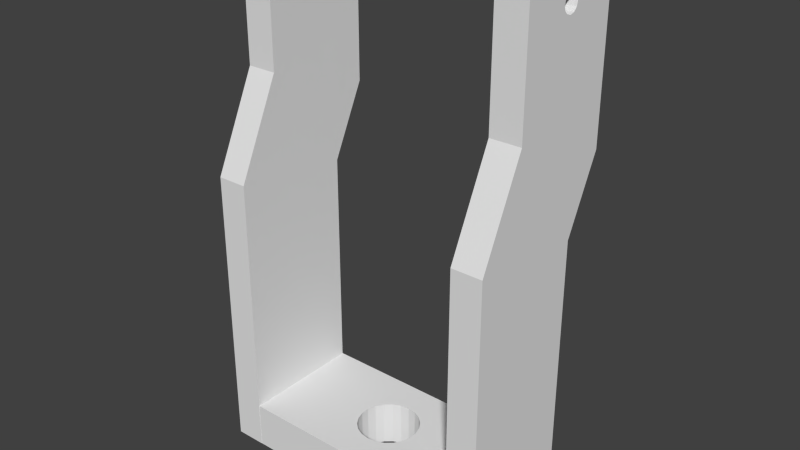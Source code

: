 # Source: man.p7_man.p8.blend  (saved by Blender 2.76.0; exported with 4.5.12 LTS)
import bpy
from mathutils import Matrix  # noqa: F401  (used for matrix-valued properties, if any)

bpy.ops.wm.read_factory_settings(use_empty=True)
scene = bpy.context.scene
scene.name = 'Scene'

# ---- collections
col_collection_1 = bpy.data.collections.new('Collection 1'); scene.collection.children.link(col_collection_1)

# ---- world
world_world = bpy.data.worlds.new('World'); scene.world = world_world
world_world.color = (0.05088, 0.05088, 0.05088)
world_world.use_sun_shadow = False
world_world.sun_shadow_jitter_overblur = 0.0
world_world.cycles.sampling_method = 'MANUAL'
world_world.cycles.sample_map_resolution = 256

# ---- meshes
me_man_p7 = bpy.data.meshes.new('man.p7')
me_man_p7.from_pydata([(0.038, -0.02018, 5.346e-06), (0.002817, -0.009777, 5.346e-06), (1.388e-17, -0.01018, 5.346e-06), (0.038, -0.02018, 5.346e-06), (0.038, -0.02018, 5.346e-06), (0.038, -0.02025, 0.07863), (0.038, 0.01334, 5.344e-06), (0.038, -0.02018, 5.346e-06), (0.038, -0.02018, 5.346e-06), (0.038, -0.02018, 5.346e-06), (0.038, -0.02018, 5.346e-06), (0.038, -0.02018, 5.346e-06), (0.038, -0.02018, -0.01499), (0.038, -0.02018, -0.01499), (0.038, -0.02025, -0.01499), (-0.03799, -0.02018, 5.346e-06), (-0.03799, -0.02018, 5.346e-06), (0.005406, -0.008594, 5.345e-06), (0.048, -0.02025, 0.07863), (0.038, -0.005681, 0.1095), (0.038, 0.01669, 5.343e-06), (0.009898, 0.001241, 5.345e-06), (0.009898, -0.001605, 5.345e-06), (0.009096, -0.004336, 5.345e-06), (0.007557, -0.00673, 5.345e-06), (-0.03799, -0.02018, 5.346e-06), (-0.03799, -0.02018, 4.048e-06), (0.038, -0.02018, -0.01499), (0.038, -0.02018, -0.01499), (-0.03799, -0.02018, -0.01441), (-0.03799, -0.02018, -0.01499), (-0.038, -0.02018, -0.01499), (-0.038, -0.02018, -0.01499), (0.038, 0.01973, -0.01499), (0.048, -0.02025, -0.01499), (0.038, -0.02018, -0.01499), (-0.002817, -0.009777, 5.346e-06), (-0.03799, -0.02018, 5.346e-06), (0.002817, -0.009777, -0.01499), (0.048, -0.005681, 0.1095), (0.038, 0.01271, 0.1386), (0.038, 0.01906, 5.343e-06), (1.388e-17, -0.01018, -0.01499), (-0.038, -0.02018, -0.01499), (0.038, 0.01982, -0.01499), (0.038, 0.01975, -0.01497), (0.038, 0.01975, -0.01499), (0.048, 0.01975, -0.01499), (-0.005406, -0.008594, 5.345e-06), (-0.03799, -0.02018, 5.346e-06), (0.005406, -0.008594, -0.01499), (0.048, -0.005681, 0.1516), (0.038, 0.01121, 0.139), (0.038, 0.01975, 0.07355), (0.038, 0.01975, 5.343e-06), (0.009898, -0.001605, -0.01499), (0.009096, -0.004336, -0.01499), (0.007557, -0.00673, -0.01499), (-0.002817, -0.009777, -0.01499), (-0.038, 0.01975, -0.01499), (-0.038, 0.01975, -0.01494), (-0.038, 0.01975, -2.018e-05), (-0.038, 0.01982, 5.343e-06), (-0.038, 0.01982, -0.01499), (0.038, 0.01982, 5.343e-06), (0.038, 0.01975, 5.343e-06), (-0.005406, -0.008594, -0.01499), (-0.007557, -0.00673, 5.345e-06), (-0.03799, -0.02018, 5.346e-06), (1.388e-17, -0.01018, 5.346e-06), (0.048, 0.01011, 0.1401), (0.038, -0.005681, 0.1516), (0.038, 0.01011, 0.1401), (0.048, 0.01271, 0.1386), (0.038, 0.0311, 0.09705), (0.009898, 0.001241, -0.01499), (-0.009898, 0.001241, -0.01499), (-0.038, 0.01975, 5.343e-06), (0.048, 0.01121, 0.139), (-0.007557, -0.00673, -0.01499), (-0.009096, -0.004336, 5.345e-06), (-0.03799, -0.02018, 5.346e-06), (0.048, 0.009712, 0.1416), (0.038, 0.009712, 0.1416), (0.048, 0.0311, 0.1516), (0.048, 0.01421, 0.139), (0.038, 0.01421, 0.139), (0.009096, 0.003972, 5.345e-06), (-0.009096, 0.003972, -0.01499), (-0.009898, -0.001605, -0.01499), (-0.03799, 0.01975, 5.343e-06), (-0.03799, 0.01906, 5.343e-06), (-0.03799, 0.01892, 5.343e-06), (-0.03799, 0.01669, 5.343e-06), (-0.03799, -0.01849, 5.346e-06), (-0.03799, -0.02018, 5.346e-06), (-0.009898, -0.001605, 5.345e-06), (1.388e-17, 0.009818, 5.343e-06), (0.009096, 0.003972, -0.01499), (1.388e-17, 0.009818, -0.01499), (-0.009096, -0.004336, -0.01499), (0.048, 0.01011, 0.1431), (0.038, 0.01011, 0.1431), (0.048, 0.01271, 0.1446), (0.038, 0.0311, 0.1516), (0.048, 0.01975, 0.07355), (0.038, 0.01531, 0.1401), (-0.007557, 0.006367, -0.01499), (-0.009898, 0.001241, 5.345e-06), (-0.002817, 0.009413, 5.344e-06), (0.002817, 0.009413, 5.344e-06), (0.007557, 0.006367, -0.01499), (0.002817, 0.009413, -0.01499), (-0.002817, 0.009413, -0.01499), (0.007557, 0.006367, 5.344e-06), (0.048, 0.01121, 0.1442), (0.038, 0.01121, 0.1442), (0.048, 0.01421, 0.1442), (0.038, 0.01271, 0.1446), (0.048, 0.0311, 0.09705), (0.048, 0.01531, 0.1401), (-0.005406, 0.008231, -0.01499), (-0.009096, 0.003972, 5.345e-06), (-0.005406, 0.008231, 5.344e-06), (0.005406, 0.008231, 5.344e-06), (0.005406, 0.008231, -0.01499), (0.048, 0.01531, 0.1431), (0.038, 0.01421, 0.1442), (0.048, 0.01571, 0.1416), (0.038, 0.0311, 0.09705), (0.038, 0.01571, 0.1416), (-0.007557, 0.006367, 5.344e-06), (0.038, 0.01531, 0.1431), (0.038, 0.01975, 0.07355), (1.388e-17, 0.009818, -0.01499), (1.388e-17, 0.009818, 5.343e-06), (-0.03799, 0.01975, 0.07355), (-0.04799, 0.01975, 0.07355), (-0.03799, 0.01271, 0.1386), (-0.04799, 0.01975, -0.01499), (-0.03799, 0.01421, 0.139), (-0.03799, 0.01121, 0.139), (-0.03799, -0.02025, -0.01499), (-0.04799, 0.01271, 0.1386), (-0.03799, 0.0311, 0.09705), (-0.04799, 0.01121, 0.139), (-0.03799, -0.005681, 0.1095), (-0.04799, -0.02025, -0.01499), (-0.04799, -0.005681, 0.1095), (-0.04799, 0.0311, 0.09705), (-0.04799, 0.0311, 0.09705), (-0.03799, 0.01531, 0.1401), (-0.04799, 0.01421, 0.139), (-0.04799, 0.01011, 0.1401), (-0.03799, 0.01011, 0.1401), (-0.03799, -0.02025, 0.07863), (-0.04799, -0.02025, 0.07863), (-0.04799, 0.01975, 0.07355), (-0.03799, 0.01571, 0.1416), (-0.03799, -0.005681, 0.1516), (-0.04799, 0.01531, 0.1401), (-0.03799, 0.0311, 0.1516), (-0.04799, 0.009712, 0.1416), (-0.03799, 0.009712, 0.1416), (-0.04799, 0.0311, 0.1516), (-0.03799, 0.01531, 0.1431), (-0.04799, 0.01571, 0.1416), (-0.04799, -0.005681, 0.1516), (-0.03799, 0.01011, 0.1431), (-0.03799, 0.01421, 0.1442), (-0.04799, 0.01011, 0.1431), (-0.03799, 0.01121, 0.1442), (-0.04799, 0.01531, 0.1431), (-0.04799, 0.01271, 0.1446), (-0.03799, 0.01271, 0.1446), (-0.04799, 0.01121, 0.1442), (-0.04799, 0.01421, 0.1442)], [], [(1, 2, 3, 0), (0, 4, 17, 1), (5, 6, 7, 8, 9, 10, 4, 0, 3, 11, 12, 13, 14), (15, 3, 2, 16), (14, 18, 5), (6, 5, 19, 20), (20, 41, 54, 65, 64, 21, 7, 6), (8, 7, 21, 22), (9, 8, 22, 23), (10, 9, 23, 24), (4, 10, 24, 17), (25, 11, 3, 15), (26, 12, 11, 25), (27, 28, 13, 12, 26, 29, 30, 31, 32), (33, 34, 14, 13, 28, 35), (16, 2, 36, 37), (17, 38, 1), (34, 18, 14), (18, 39, 5), (5, 39, 19), (20, 19, 40, 41), (32, 42, 27), (28, 27, 35), (43, 32, 31), (44, 45, 46, 33, 35, 27), (46, 47, 34, 33), (37, 36, 48, 49), (17, 50, 38), (1, 38, 42), (18, 34, 39), (39, 51, 19), (52, 40, 19), (41, 40, 53, 54), (21, 55, 22), (22, 56, 23), (23, 57, 24), (24, 50, 17), (32, 58, 42), (27, 42, 38), (32, 43, 59, 60, 61, 62, 63), (27, 55, 44), (45, 44, 64, 65), (45, 65, 54, 53, 47, 46), (39, 34, 47), (36, 66, 48), (49, 48, 67, 68), (27, 38, 50), (1, 42, 69), (39, 70, 51), (19, 51, 71), (19, 72, 52), (73, 40, 52), (40, 74, 53), (21, 75, 55), (22, 55, 56), (23, 56, 57), (24, 57, 50), (66, 58, 32), (69, 42, 58), (63, 76, 32), (77, 62, 61), (62, 64, 63), (27, 56, 55), (44, 55, 75), (63, 64, 44), (39, 47, 78), (36, 58, 66), (48, 66, 79), (48, 79, 67), (68, 67, 80, 81), (50, 57, 27), (78, 70, 39), (51, 70, 82), (71, 83, 19), (51, 84, 71), (19, 83, 72), (78, 52, 72), (73, 52, 78), (85, 40, 73), (86, 74, 40), (87, 75, 21), (27, 57, 56), (32, 79, 66), (69, 58, 36), (63, 88, 76), (32, 76, 89), (62, 77, 90, 91, 92, 93, 94, 95, 96), (97, 64, 62), (75, 98, 44), (44, 99, 63), (78, 47, 73), (67, 79, 100), (67, 100, 80), (81, 80, 96, 95), (64, 87, 21), (78, 72, 70), (51, 82, 101), (70, 83, 82), (102, 83, 71), (51, 103, 84), (71, 84, 104), (70, 72, 83), (105, 85, 73), (85, 86, 40), (86, 106, 74), (105, 47, 53), (87, 98, 75), (32, 100, 79), (63, 107, 88), (108, 76, 88), (89, 100, 32), (96, 89, 76), (96, 108, 62), (62, 109, 97), (97, 110, 64), (44, 98, 111), (44, 112, 99), (63, 99, 113), (105, 73, 47), (80, 100, 89), (80, 89, 96), (114, 87, 64), (101, 115, 51), (82, 102, 101), (82, 83, 102), (71, 116, 102), (51, 115, 103), (84, 103, 117), (104, 118, 71), (84, 119, 104), (119, 85, 105), (120, 86, 85), (120, 106, 86), (74, 106, 104), (114, 98, 87), (121, 107, 63), (122, 88, 107), (108, 88, 122), (96, 76, 108), (62, 108, 122), (62, 123, 109), (64, 110, 124), (44, 111, 125), (114, 111, 98), (125, 112, 44), (63, 113, 121), (64, 124, 114), (101, 116, 115), (101, 102, 116), (71, 118, 116), (115, 118, 103), (84, 117, 126), (103, 127, 117), (104, 127, 118), (84, 128, 119), (104, 119, 74), (119, 105, 129), (119, 120, 85), (128, 106, 120), (104, 106, 130), (131, 107, 121), (122, 107, 131), (62, 122, 131), (131, 123, 62), (123, 113, 109), (110, 125, 124), (124, 125, 111), (124, 111, 114), (110, 112, 125), (123, 121, 113), (115, 116, 118), (103, 118, 127), (126, 128, 84), (117, 132, 126), (117, 127, 132), (132, 127, 104), (128, 120, 119), (129, 105, 133), (128, 130, 106), (104, 130, 132), (131, 121, 123), (109, 113, 134), (135, 112, 110), (126, 130, 128), (126, 132, 130), (109, 134, 135), (135, 134, 112), (136, 90, 77, 61, 60, 137), (90, 136, 138, 91), (59, 139, 137, 60), (136, 140, 138), (91, 138, 141, 92), (30, 142, 139, 59, 43, 31), (143, 137, 139), (144, 140, 136), (140, 143, 138), (138, 145, 141), (92, 141, 146, 93), (29, 142, 30), (139, 142, 147), (148, 143, 139), (143, 149, 137), (144, 136, 150), (144, 151, 140), (140, 152, 143), (138, 143, 145), (141, 145, 153), (141, 154, 146), (146, 94, 93), (155, 142, 29, 26, 25, 15, 16, 37, 49, 68, 81, 95, 94, 146), (156, 139, 147), (142, 155, 147), (148, 139, 156), (145, 143, 148), (152, 149, 143), (150, 136, 157), (158, 151, 144), (151, 152, 140), (141, 153, 154), (148, 153, 145), (146, 154, 159), (155, 146, 156), (147, 155, 156), (156, 146, 148), (152, 160, 149), (161, 158, 144), (158, 160, 151), (151, 160, 152), (154, 153, 162), (148, 162, 153), (146, 159, 148), (159, 154, 163), (149, 160, 164), (161, 144, 164), (165, 158, 161), (158, 166, 160), (154, 162, 163), (167, 162, 148), (148, 159, 167), (159, 163, 168), (164, 144, 149), (164, 160, 166), (167, 161, 164), (161, 169, 165), (165, 166, 158), (163, 162, 170), (170, 162, 167), (159, 161, 167), (168, 171, 159), (163, 170, 168), (164, 166, 172), (164, 173, 167), (161, 174, 169), (169, 172, 165), (165, 172, 166), (167, 175, 170), (159, 174, 161), (168, 175, 171), (159, 171, 174), (168, 170, 175), (172, 176, 164), (164, 176, 173), (167, 173, 175), (174, 176, 169), (169, 176, 172), (171, 175, 173), (171, 173, 174), (174, 173, 176)])
_uv = me_man_p7.uv_layers.new(name='UVMap')
_uv.uv.foreach_set('vector', [0.8813, 0.4571, 0.8829, 0.4461, 0.9219, 0.5948, 0.9219, 0.5948, 0.9219, 0.5948, 0.9219, 0.5948, 0.8767, 0.4673, 0.8813, 0.4571, 0.5751, 0.307, 0.741, 0.5973, 0.611, 0.6125, 0.611, 0.6125, 0.611, 0.6125, 0.611, 0.6125, 0.611, 0.6125, 0.611, 0.6125, 0.611, 0.6125, 0.611, 0.6125, 0.6178, 0.6708, 0.6178, 0.6708, 0.6175, 0.6709, 0.9219, 0.2974, 0.9219, 0.5948, 0.8829, 0.4461, 0.9219, 0.2974, 1.0, 0.6542, 0.961, 0.2884, 1.0, 0.2884, 0.741, 0.5973, 0.5751, 0.307, 0.6176, 0.1803, 0.7539, 0.5958, 0.778, 0.5948, 0.7688, 0.5948, 0.7661, 0.5948, 0.7661, 0.5948, 0.7658, 0.5948, 0.8383, 0.4848, 0.9219, 0.5948, 0.7911, 0.5948, 0.9219, 0.5948, 0.9219, 0.5948, 0.8383, 0.4848, 0.8494, 0.4848, 0.9219, 0.5948, 0.9219, 0.5948, 0.8494, 0.4848, 0.8601, 0.4817, 0.9219, 0.5948, 0.9219, 0.5948, 0.8601, 0.4817, 0.8694, 0.4757, 0.9219, 0.5948, 0.9219, 0.5948, 0.8694, 0.4757, 0.8767, 0.4673, 0.9219, 0.2974, 0.9219, 0.5948, 0.9219, 0.5948, 0.9219, 0.2974, 0.8243, 0.8922, 0.7658, 0.5948, 0.8243, 0.5948, 0.8243, 0.8922, 0.7658, 0.5948, 0.7658, 0.5948, 0.7658, 0.5948, 0.7658, 0.5948, 0.8243, 0.8922, 0.7681, 0.8922, 0.7658, 0.8922, 0.7658, 0.8922, 0.7658, 0.8922, 0.2478, 0.6689, 0.2868, 0.8254, 0.2477, 0.8254, 0.2477, 0.8251, 0.2477, 0.8251, 0.2478, 0.8251, 0.9219, 0.2974, 0.8829, 0.4461, 0.8813, 0.4351, 0.9219, 0.2974, 0.4708, 0.7298, 0.4809, 0.671, 0.4809, 0.7296, 0.961, 0.6542, 0.961, 0.2884, 1.0, 0.6542, 0.961, 0.2884, 0.961, 0.1644, 1.0, 0.2884, 1.0, 0.2884, 0.961, 0.1644, 1.0, 0.1644, 0.7539, 0.5958, 0.6176, 0.1803, 0.6757, 0.05889, 0.7631, 0.5947, 0.9219, 0.2974, 0.8829, 0.1487, 0.9219, 0.0, 0.0, 0.0, 0.0, 0.0, 0.0, 0.0, 0.0, 0.0, 0.0, 0.0, 0.0, 0.0, 0.05855, 0.8254, 0.05845, 0.8251, 0.05854, 0.8251, 0.05854, 0.8251, 0.05854, 0.6689, 0.05855, 0.6689, 0.2478, 0.6689, 0.2868, 0.6689, 0.2868, 0.8254, 0.2478, 0.6689, 0.9219, 0.2974, 0.8813, 0.4351, 0.8767, 0.4249, 0.9219, 0.2974, 0.4708, 0.7298, 0.4708, 0.6712, 0.4809, 0.671, 0.4809, 0.7296, 0.4809, 0.671, 0.4919, 0.6709, 0.1922, 0.3645, 0.229, 0.0, 0.2366, 0.4905, 0.961, 0.1644, 0.961, 0.0, 1.0, 0.1644, 0.6697, 0.05801, 0.6757, 0.05889, 0.6176, 0.1803, 0.7631, 0.5947, 0.6757, 0.05889, 0.7325, 0.3085, 0.7658, 0.5944, 0.6652, 0.6709, 0.6541, 0.7296, 0.6541, 0.6709, 0.6541, 0.6709, 0.6434, 0.7296, 0.6434, 0.6709, 0.6434, 0.6709, 0.6341, 0.7296, 0.6341, 0.6709, 0.4624, 0.7303, 0.4708, 0.6712, 0.4708, 0.7298, 0.9219, 0.2974, 0.8813, 0.1597, 0.8829, 0.1487, 0.9219, 0.0, 0.8829, 0.1487, 0.8813, 0.1377, 0.3843, 0.8254, 0.3843, 0.8254, 0.3843, 0.6691, 0.3841, 0.6691, 0.3259, 0.6691, 0.3258, 0.6689, 0.3843, 0.6689, 0.9219, 0.0, 0.8494, 0.11, 0.7658, 0.0, 0.05845, 0.8251, 0.05855, 0.8254, 0.0, 0.8254, 0.0, 0.8251, 0.8827, 0.9406, 0.8827, 0.8821, 0.8827, 0.8821, 0.8827, 0.5948, 0.9217, 0.9407, 0.8827, 0.9407, 0.2366, 0.4905, 0.229, 0.0, 0.3843, 0.01578, 0.5029, 0.7296, 0.513, 0.6712, 0.513, 0.7298, 0.9219, 0.2974, 0.8767, 0.4249, 0.8694, 0.4165, 0.9219, 0.2974, 0.9219, 0.0, 0.8813, 0.1377, 0.8767, 0.1275, 0.4809, 0.7296, 0.4919, 0.6709, 0.4919, 0.7295, 0.2366, 0.4905, 0.2859, 0.6158, 0.22, 0.6544, 1.0, 0.1644, 0.961, 0.0, 1.0, 0.0, 0.6176, 0.1803, 0.6649, 0.05424, 0.6697, 0.05801, 0.2029, 0.708, 0.2029, 0.7471, 0.197, 0.7471, 0.6757, 0.05889, 0.7658, 0.212, 0.7325, 0.3085, 0.6652, 0.6709, 0.6652, 0.7296, 0.6541, 0.7296, 0.6541, 0.6709, 0.6541, 0.7296, 0.6434, 0.7296, 0.6434, 0.6709, 0.6434, 0.7296, 0.6341, 0.7296, 0.4624, 0.7303, 0.4624, 0.6717, 0.4708, 0.6712, 0.8767, 0.1699, 0.8813, 0.1597, 0.9219, 0.2974, 0.4919, 0.7295, 0.4919, 0.6709, 0.5029, 0.671, 0.7658, 0.2974, 0.8383, 0.1874, 0.9219, 0.2974, 0.0, 0.0, 0.0, 0.0, 0.0, 0.0, 0.8827, 0.5948, 0.8827, 0.8922, 0.8243, 0.5948, 0.9219, 0.0, 0.8601, 0.1131, 0.8494, 0.11, 0.7658, 0.0, 0.8494, 0.11, 0.8383, 0.11, 0.8243, 0.5948, 0.8827, 0.8922, 0.8243, 0.8922, 0.2366, 0.4905, 0.3843, 0.01578, 0.2906, 0.612, 0.5029, 0.7296, 0.5029, 0.671, 0.513, 0.6712, 0.513, 0.7298, 0.513, 0.6712, 0.5214, 0.6717, 0.513, 0.7298, 0.5214, 0.6717, 0.5214, 0.7303, 0.9219, 0.2974, 0.8694, 0.4165, 0.8601, 0.4105, 0.9219, 0.2974, 0.8767, 0.1275, 0.8694, 0.1191, 0.9219, 0.0, 0.2906, 0.612, 0.2859, 0.6158, 0.2366, 0.4905, 0.22, 0.6544, 0.2859, 0.6158, 0.2837, 0.6215, 0.5985, 0.01673, 0.6627, 0.04859, 0.6176, 0.1803, 0.2087, 0.8128, 0.2087, 0.6689, 0.2477, 0.8128, 0.6176, 0.1803, 0.6627, 0.04859, 0.6649, 0.05424, 0.197, 0.708, 0.197, 0.7471, 0.1927, 0.7471, 0.2029, 0.708, 0.197, 0.7471, 0.197, 0.708, 0.2087, 0.708, 0.2029, 0.7471, 0.2029, 0.708, 0.6813, 0.05665, 0.7658, 0.212, 0.6757, 0.05889, 0.6759, 0.6709, 0.6652, 0.7296, 0.6652, 0.6709, 0.9219, 0.0, 0.8694, 0.1191, 0.8601, 0.1131, 0.9219, 0.2974, 0.8694, 0.1783, 0.8767, 0.1699, 0.4919, 0.7295, 0.5029, 0.671, 0.5029, 0.7296, 0.7658, 0.2974, 0.8277, 0.1843, 0.8383, 0.1874, 0.9219, 0.2974, 0.8383, 0.1874, 0.8494, 0.1874, 0.7658, 0.2974, 0.7661, 0.2974, 0.7661, 0.2974, 0.7688, 0.2974, 0.7693, 0.2974, 0.778, 0.2974, 0.9154, 0.2974, 0.9219, 0.2974, 0.8494, 0.4074, 0.8048, 0.4461, 0.7658, 0.5948, 0.7658, 0.2974, 0.8383, 0.11, 0.8277, 0.1131, 0.7658, 0.0, 0.7658, 0.0, 0.8048, 0.1487, 0.7658, 0.2974, 0.2906, 0.612, 0.3843, 0.01578, 0.2966, 0.611, 0.524, 0.7296, 0.524, 0.6709, 0.5333, 0.6709, 0.524, 0.7296, 0.5333, 0.6709, 0.5333, 0.7296, 0.9219, 0.2974, 0.8601, 0.4105, 0.8494, 0.4074, 0.9219, 0.2974, 0.7658, 0.5948, 0.8277, 0.4817, 0.8383, 0.4848, 0.197, 0.708, 0.1927, 0.7471, 0.1927, 0.708, 0.22, 0.6544, 0.2837, 0.6215, 0.2847, 0.6275, 0.1763, 0.708, 0.182, 0.6689, 0.182, 0.708, 0.6635, 0.04258, 0.6627, 0.04859, 0.5985, 0.01673, 0.22, 0.6544, 0.2942, 0.6344, 0.3629, 0.6689, 0.2477, 0.8128, 0.2087, 0.6689, 0.2477, 0.6689, 0.1763, 0.708, 0.1763, 0.6689, 0.182, 0.6689, 0.3495, 0.3605, 0.3022, 0.6132, 0.2966, 0.611, 0.2087, 0.708, 0.2087, 0.7471, 0.2029, 0.7471, 0.6813, 0.05665, 0.6851, 0.05188, 0.7658, 0.212, 0.9217, 0.5948, 0.9217, 0.9407, 0.8827, 0.5948, 0.6759, 0.6709, 0.6759, 0.7296, 0.6652, 0.7296, 0.9219, 0.2974, 0.8601, 0.1843, 0.8694, 0.1783, 0.7658, 0.2974, 0.8183, 0.1783, 0.8277, 0.1843, 0.5551, 0.7296, 0.5551, 0.6709, 0.5657, 0.6709, 0.8494, 0.1874, 0.8601, 0.1843, 0.9219, 0.2974, 0.544, 0.7296, 0.544, 0.6709, 0.5551, 0.6709, 0.8494, 0.4074, 0.8383, 0.4074, 0.7658, 0.2974, 0.7658, 0.2974, 0.8064, 0.4351, 0.8048, 0.4461, 0.8048, 0.4461, 0.8064, 0.4571, 0.7658, 0.5948, 0.7658, 0.0, 0.8277, 0.1131, 0.8183, 0.1191, 0.7658, 0.0, 0.8064, 0.1377, 0.8048, 0.1487, 0.7658, 0.2974, 0.8048, 0.1487, 0.8064, 0.1597, 0.3495, 0.3605, 0.2966, 0.611, 0.3843, 0.01578, 0.5333, 0.7296, 0.5333, 0.6709, 0.544, 0.6709, 0.5333, 0.7296, 0.544, 0.6709, 0.544, 0.7296, 0.8183, 0.4757, 0.8277, 0.4817, 0.7658, 0.5948, 0.2847, 0.6275, 0.2885, 0.6322, 0.22, 0.6544, 0.182, 0.708, 0.1879, 0.6689, 0.1879, 0.708, 0.182, 0.708, 0.182, 0.6689, 0.1879, 0.6689, 0.5985, 0.01673, 0.6673, 0.03781, 0.6635, 0.04258, 0.22, 0.6544, 0.2885, 0.6322, 0.2942, 0.6344, 0.3629, 0.6689, 0.2942, 0.6344, 0.3002, 0.6334, 0.7411, 0.0, 0.6729, 0.03557, 0.5985, 0.01673, 0.3258, 0.6689, 0.3258, 0.882, 0.2868, 0.6689, 0.3843, 0.4565, 0.3022, 0.6132, 0.3495, 0.3605, 0.7059, 0.6709, 0.7014, 0.71, 0.7014, 0.6709, 0.7059, 0.6709, 0.7059, 0.71, 0.7014, 0.71, 0.7658, 0.212, 0.6851, 0.05188, 0.7411, 0.0, 0.6852, 0.6709, 0.6759, 0.7296, 0.6759, 0.6709, 0.811, 0.1699, 0.8183, 0.1783, 0.7658, 0.2974, 0.5657, 0.7296, 0.5657, 0.6709, 0.5751, 0.6709, 0.5551, 0.7296, 0.5657, 0.6709, 0.5657, 0.7296, 0.544, 0.7296, 0.5551, 0.6709, 0.5551, 0.7296, 0.7658, 0.2974, 0.8383, 0.4074, 0.8277, 0.4105, 0.7658, 0.2974, 0.811, 0.4249, 0.8064, 0.4351, 0.7658, 0.5948, 0.8064, 0.4571, 0.811, 0.4673, 0.7658, 0.0, 0.8183, 0.1191, 0.811, 0.1275, 0.6852, 0.6709, 0.6852, 0.7296, 0.6759, 0.7296, 0.811, 0.1275, 0.8064, 0.1377, 0.7658, 0.0, 0.7658, 0.2974, 0.8064, 0.1597, 0.811, 0.1699, 0.7658, 0.5948, 0.811, 0.4673, 0.8183, 0.4757, 0.1879, 0.708, 0.1925, 0.6689, 0.1925, 0.708, 0.1879, 0.708, 0.1879, 0.6689, 0.1925, 0.6689, 0.5985, 0.01673, 0.6729, 0.03557, 0.6673, 0.03781, 0.7014, 0.7491, 0.7073, 0.71, 0.7073, 0.7491, 0.3629, 0.6689, 0.3002, 0.6334, 0.3049, 0.6295, 0.7073, 0.7491, 0.7131, 0.71, 0.7131, 0.7491, 0.7411, 0.0, 0.6789, 0.03645, 0.6729, 0.03557, 0.3629, 0.6689, 0.307, 0.6239, 0.3843, 0.4565, 0.2868, 0.6689, 0.3258, 0.882, 0.2868, 0.882, 0.4234, 0.6709, 0.4234, 0.7653, 0.3843, 0.6709, 0.3843, 0.4565, 0.3061, 0.6179, 0.3022, 0.6132, 0.7119, 0.6709, 0.7059, 0.71, 0.7059, 0.6709, 0.7411, 0.0, 0.6851, 0.05188, 0.6859, 0.04587, 0.6341, 0.6717, 0.6341, 0.7303, 0.6257, 0.7298, 0.5657, 0.7296, 0.5751, 0.6709, 0.5751, 0.7296, 0.7658, 0.2974, 0.8277, 0.4105, 0.8183, 0.4165, 0.8183, 0.4165, 0.811, 0.4249, 0.7658, 0.2974, 0.6257, 0.6712, 0.6156, 0.7296, 0.6156, 0.671, 0.5936, 0.671, 0.5835, 0.7298, 0.5835, 0.6712, 0.5835, 0.6712, 0.5835, 0.7298, 0.5751, 0.7303, 0.5835, 0.6712, 0.5751, 0.7303, 0.5751, 0.6717, 0.5936, 0.671, 0.5936, 0.7296, 0.5835, 0.7298, 0.6257, 0.6712, 0.6257, 0.7298, 0.6156, 0.7296, 0.7014, 0.7491, 0.7014, 0.71, 0.7073, 0.71, 0.7073, 0.7491, 0.7073, 0.71, 0.7131, 0.71, 0.3049, 0.6295, 0.307, 0.6239, 0.3629, 0.6689, 0.7131, 0.7491, 0.7174, 0.71, 0.7174, 0.7491, 0.7131, 0.7491, 0.7131, 0.71, 0.7174, 0.71, 0.6837, 0.04022, 0.6789, 0.03645, 0.7411, 0.0, 0.307, 0.6239, 0.3061, 0.6179, 0.3843, 0.4565, 0.3843, 0.6709, 0.4234, 0.7653, 0.3843, 0.7653, 0.7119, 0.6709, 0.7119, 0.71, 0.7059, 0.71, 0.7411, 0.0, 0.6859, 0.04587, 0.6837, 0.04022, 0.6341, 0.6717, 0.6257, 0.7298, 0.6257, 0.6712, 0.6156, 0.671, 0.6156, 0.7296, 0.6046, 0.7295, 0.6046, 0.6709, 0.5936, 0.7296, 0.5936, 0.671, 0.7176, 0.6709, 0.7119, 0.71, 0.7119, 0.6709, 0.7176, 0.6709, 0.7176, 0.71, 0.7119, 0.71, 0.6156, 0.671, 0.6046, 0.7295, 0.6046, 0.6709, 0.6046, 0.6709, 0.6046, 0.7295, 0.5936, 0.7296, 0.9219, 1.0, 0.9219, 0.7127, 0.922, 0.7127, 0.922, 0.7126, 0.922, 0.6544, 0.961, 1.0, 0.5751, 0.07649, 0.5417, 0.3623, 0.4849, 0.612, 0.5724, 0.07617, 0.922, 0.6542, 0.961, 0.6542, 0.961, 1.0, 0.922, 0.6544, 0.5417, 0.3623, 0.4906, 0.6142, 0.4849, 0.612, 0.5724, 0.07617, 0.4849, 0.612, 0.4789, 0.6129, 0.5719, 0.07611, 0.1366, 0.8251, 0.1366, 0.8254, 0.09758, 0.6689, 0.1366, 0.6689, 0.1366, 0.8251, 0.1366, 0.8251, 0.1044, 0.05787, 0.1573, 0.3084, 0.1922, 0.6531, 0.5751, 0.4588, 0.4906, 0.6142, 0.5417, 0.3623, 0.7336, 0.6709, 0.7278, 0.71, 0.7278, 0.6709, 0.7278, 0.6709, 0.7219, 0.71, 0.7219, 0.6709, 0.5719, 0.07611, 0.4789, 0.6129, 0.4268, 0.4905, 0.5632, 0.07509, 0.4268, 0.002292, 0.4268, 0.0, 0.4271, 3.095e-05, 0.09758, 0.6689, 0.1366, 0.8254, 0.09758, 0.8254, 0.04443, 0.1784, 0.1044, 0.05787, 0.1922, 0.6531, 0.1044, 0.05787, 0.1922, 0.2124, 0.1573, 0.3084, 0.4624, 0.6709, 0.4624, 0.7653, 0.4234, 0.6709, 0.5751, 0.4588, 0.4943, 0.619, 0.4906, 0.6142, 0.7336, 0.6709, 0.7336, 0.71, 0.7278, 0.71, 0.7278, 0.6709, 0.7278, 0.71, 0.7219, 0.71, 0.7219, 0.6709, 0.7219, 0.71, 0.7176, 0.71, 0.4789, 0.6129, 0.4742, 0.6166, 0.4268, 0.4905, 0.4268, 0.4905, 0.4268, 0.05909, 0.5632, 0.07509, 0.3843, 0.3639, 0.4268, 0.0, 0.4268, 0.002292, 0.4203, 0.05832, 0.4203, 0.05833, 0.4203, 0.05833, 0.4203, 0.05833, 0.4203, 0.05833, 0.4203, 0.05833, 0.4203, 0.05833, 0.4203, 0.05833, 0.4203, 0.05833, 0.4268, 0.05909, 0.4268, 0.4905, 0.0, 0.3043, 0.1922, 0.6531, 0.03684, 0.6689, 0.9219, 0.6542, 0.9219, 0.2884, 0.961, 0.6542, 0.04443, 0.1784, 0.1922, 0.6531, 0.0, 0.3043, 0.09842, 0.0569, 0.1044, 0.05787, 0.04443, 0.1784, 0.1101, 0.05571, 0.1922, 0.2124, 0.1044, 0.05787, 0.4234, 0.6709, 0.4624, 0.7653, 0.4234, 0.7653, 0.4952, 0.625, 0.4943, 0.619, 0.5751, 0.4588, 0.6897, 0.6709, 0.6852, 0.71, 0.6852, 0.6709, 0.7219, 0.6709, 0.7176, 0.71, 0.7176, 0.6709, 0.04443, 0.1784, 0.09372, 0.05305, 0.09842, 0.0569, 0.4268, 0.4905, 0.4742, 0.6166, 0.4077, 0.6541, 0.9219, 0.2884, 0.9219, 0.1644, 0.961, 0.2884, 0.961, 0.6542, 0.9219, 0.2884, 0.961, 0.2884, 0.961, 0.2884, 0.9219, 0.1644, 0.961, 0.1644, 0.1101, 0.05571, 0.1139, 0.051, 0.1922, 0.2124, 0.5503, 0.6709, 0.4952, 0.625, 0.5751, 0.4588, 0.6957, 0.6709, 0.6897, 0.71, 0.6897, 0.6709, 0.6897, 0.6709, 0.6897, 0.71, 0.6852, 0.71, 0.1925, 0.708, 0.1925, 0.6689, 0.1982, 0.6689, 0.04443, 0.1784, 0.09157, 0.04737, 0.09372, 0.05305, 0.9219, 0.1644, 0.9219, 0.0, 0.961, 0.1644, 0.4077, 0.6541, 0.4742, 0.6166, 0.4719, 0.6223, 0.1922, 0.2124, 0.1139, 0.051, 0.1707, 0.0, 0.09758, 0.6689, 0.09758, 0.882, 0.05855, 0.6689, 0.493, 0.6306, 0.4952, 0.625, 0.5503, 0.6709, 0.6957, 0.6709, 0.6957, 0.71, 0.6897, 0.71, 0.1925, 0.708, 0.1982, 0.6689, 0.1982, 0.708, 0.02786, 0.01451, 0.09157, 0.04737, 0.04443, 0.1784, 0.961, 0.1644, 0.9219, 0.0, 0.961, 0.0, 0.4077, 0.6541, 0.4719, 0.6223, 0.4728, 0.6283, 0.05855, 0.6689, 0.09758, 0.882, 0.05855, 0.882, 0.1707, 0.0, 0.1139, 0.051, 0.1149, 0.04501, 0.1756, 0.8128, 0.1366, 0.6689, 0.1756, 0.6689, 0.5503, 0.6709, 0.4882, 0.6344, 0.493, 0.6306, 0.7014, 0.6709, 0.6957, 0.71, 0.6957, 0.6709, 0.1982, 0.708, 0.1982, 0.6689, 0.2042, 0.6689, 0.09254, 0.04137, 0.09157, 0.04737, 0.02786, 0.01451, 0.1366, 0.8128, 0.1366, 0.6689, 0.1756, 0.8128, 0.4728, 0.6283, 0.4766, 0.633, 0.4077, 0.6541, 0.1982, 0.708, 0.2042, 0.6689, 0.2042, 0.708, 0.1707, 0.0, 0.1149, 0.04501, 0.1127, 0.03932, 0.1707, 0.0, 0.102, 0.03451, 0.02786, 0.01451, 0.5503, 0.6709, 0.4822, 0.6353, 0.4882, 0.6344, 0.1882, 0.7471, 0.1925, 0.708, 0.1925, 0.7471, 0.7014, 0.6709, 0.7014, 0.71, 0.6957, 0.71, 0.02786, 0.01451, 0.09637, 0.03667, 0.09254, 0.04137, 0.4077, 0.6541, 0.4822, 0.6353, 0.5503, 0.6709, 0.2042, 0.708, 0.2087, 0.6689, 0.2087, 0.708, 0.4077, 0.6541, 0.4766, 0.633, 0.4822, 0.6353, 0.2042, 0.708, 0.2042, 0.6689, 0.2087, 0.6689, 0.1127, 0.03932, 0.108, 0.03548, 0.1707, 0.0, 0.1707, 0.0, 0.108, 0.03548, 0.102, 0.03451, 0.02786, 0.01451, 0.102, 0.03451, 0.09637, 0.03667, 0.1823, 0.7471, 0.1882, 0.708, 0.1882, 0.7471, 0.1882, 0.7471, 0.1882, 0.708, 0.1925, 0.708, 0.1765, 0.7471, 0.1765, 0.708, 0.1823, 0.708, 0.1765, 0.7471, 0.1823, 0.708, 0.1823, 0.7471, 0.1823, 0.7471, 0.1823, 0.708, 0.1882, 0.708])
me_man_p7.use_remesh_preserve_volume = False
me_man_p7.use_remesh_preserve_attributes = False
me_man_p7.use_mirror_vertex_groups = False
me_man_p7.update()

# ---- objects
ob_man_p7 = bpy.data.objects.new('man.p7', me_man_p7)

# ---- transforms, parenting, visibility, modifiers, constraints
ob_man_p7.location = (0.0, 0.0, 0.0)
ob_man_p7.lineart.crease_threshold = 0.0

# ---- collection membership
col_collection_1.objects.link(ob_man_p7)

# ---- scene / render settings (as saved in the file)
scene.frame_start = 1; scene.frame_end = 250; scene.frame_set(1)
scene.render.engine = 'BLENDER_EEVEE_NEXT'
scene.render.resolution_percentage = 50
scene.render.dither_intensity = 0.0
scene.cycles.use_denoising = False
scene.cycles.samples = 10
scene.cycles.sampling_pattern = 'TABULATED_SOBOL'
scene.cycles.light_sampling_threshold = 0.0
scene.cycles.use_adaptive_sampling = False
scene.cycles.use_light_tree = False
scene.cycles.blur_glossy = 0.0
scene.cycles.pixel_filter_type = 'GAUSSIAN'
scene.cycles.sample_clamp_indirect = 0.0
scene.view_settings.view_transform = 'Standard'
bpy.context.view_layer.update()

# ---- added for rendering (the .blend has no active camera and no usable light): camera, sun
cam_auto = bpy.data.cameras.new('AutoCamera')
cam_auto.lens = 50.0
cam_auto.sensor_width = 36.0
cam_auto.clip_end = 1000.0
ob_auto_camera = bpy.data.objects.new('AutoCamera', cam_auto)
scene.collection.objects.link(ob_auto_camera)
ob_auto_camera.location = (0.185046, -0.216627, 0.21634)
ob_auto_camera.rotation_euler = (1.09748, -7.21219e-08, 0.694738)
scene.camera = ob_auto_camera
light_auto_sun = bpy.data.lights.new('AutoSun', 'SUN')
light_auto_sun.energy = 3.0
light_auto_sun.angle = 0.0523599
ob_auto_sun = bpy.data.objects.new('AutoSun', light_auto_sun)
scene.collection.objects.link(ob_auto_sun)
ob_auto_sun.rotation_euler = (0.872665, 0.174533, 0.523599)
bpy.context.view_layer.update()
